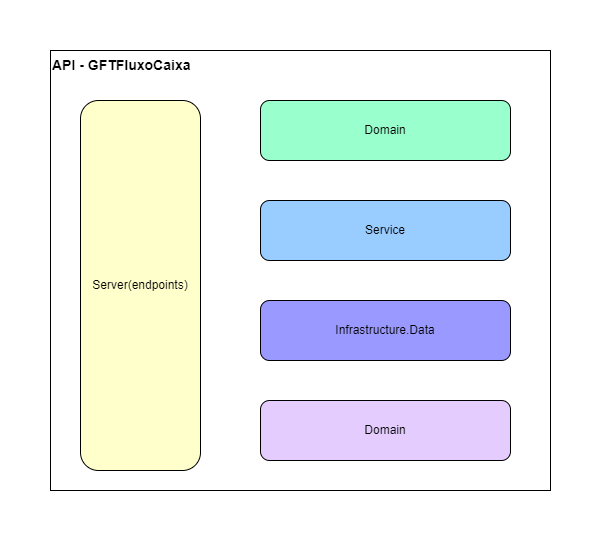

The diagram above was exported from draw.io. Its source (the exported page's mxGraphModel, read from the mxfile embedded in the PNG):
<mxGraphModel dx="1434" dy="790" grid="1" gridSize="10" guides="1" tooltips="1" connect="1" arrows="1" fold="1" page="1" pageScale="1" pageWidth="850" pageHeight="1100" math="0" shadow="0">
  <root>
    <mxCell id="0" />
    <mxCell id="1" parent="0" />
    <mxCell id="bfPi4yzbfbs5ipEulHlm-2" value="&lt;b&gt;&lt;font style=&quot;font-size: 14px;&quot;&gt;API - GFTFluxoCaixa&lt;br&gt;&lt;/font&gt;&lt;/b&gt;" style="rounded=0;whiteSpace=wrap;html=1;align=left;verticalAlign=top;" parent="1" vertex="1">
      <mxGeometry x="330" y="30" width="500" height="440" as="geometry" />
    </mxCell>
    <mxCell id="bfPi4yzbfbs5ipEulHlm-3" value="Server(endpoints)" style="rounded=1;whiteSpace=wrap;html=1;fillColor=#FFFFCC;" parent="1" vertex="1">
      <mxGeometry x="360" y="80" width="120" height="370" as="geometry" />
    </mxCell>
    <mxCell id="bfPi4yzbfbs5ipEulHlm-4" value="Domain" style="rounded=1;whiteSpace=wrap;html=1;fillColor=#99FFCC;" parent="1" vertex="1">
      <mxGeometry x="540" y="80" width="250" height="60" as="geometry" />
    </mxCell>
    <mxCell id="bfPi4yzbfbs5ipEulHlm-5" value="Service" style="rounded=1;whiteSpace=wrap;html=1;fillColor=#99CCFF;" parent="1" vertex="1">
      <mxGeometry x="540" y="180" width="250" height="60" as="geometry" />
    </mxCell>
    <mxCell id="bfPi4yzbfbs5ipEulHlm-6" value="Infrastructure.Data" style="rounded=1;whiteSpace=wrap;html=1;fillColor=#9999FF;" parent="1" vertex="1">
      <mxGeometry x="540" y="280" width="250" height="60" as="geometry" />
    </mxCell>
    <mxCell id="bfPi4yzbfbs5ipEulHlm-7" value="Domain" style="rounded=1;whiteSpace=wrap;html=1;fillColor=#E5CCFF;" parent="1" vertex="1">
      <mxGeometry x="540" y="380" width="250" height="60" as="geometry" />
    </mxCell>
  </root>
</mxGraphModel>